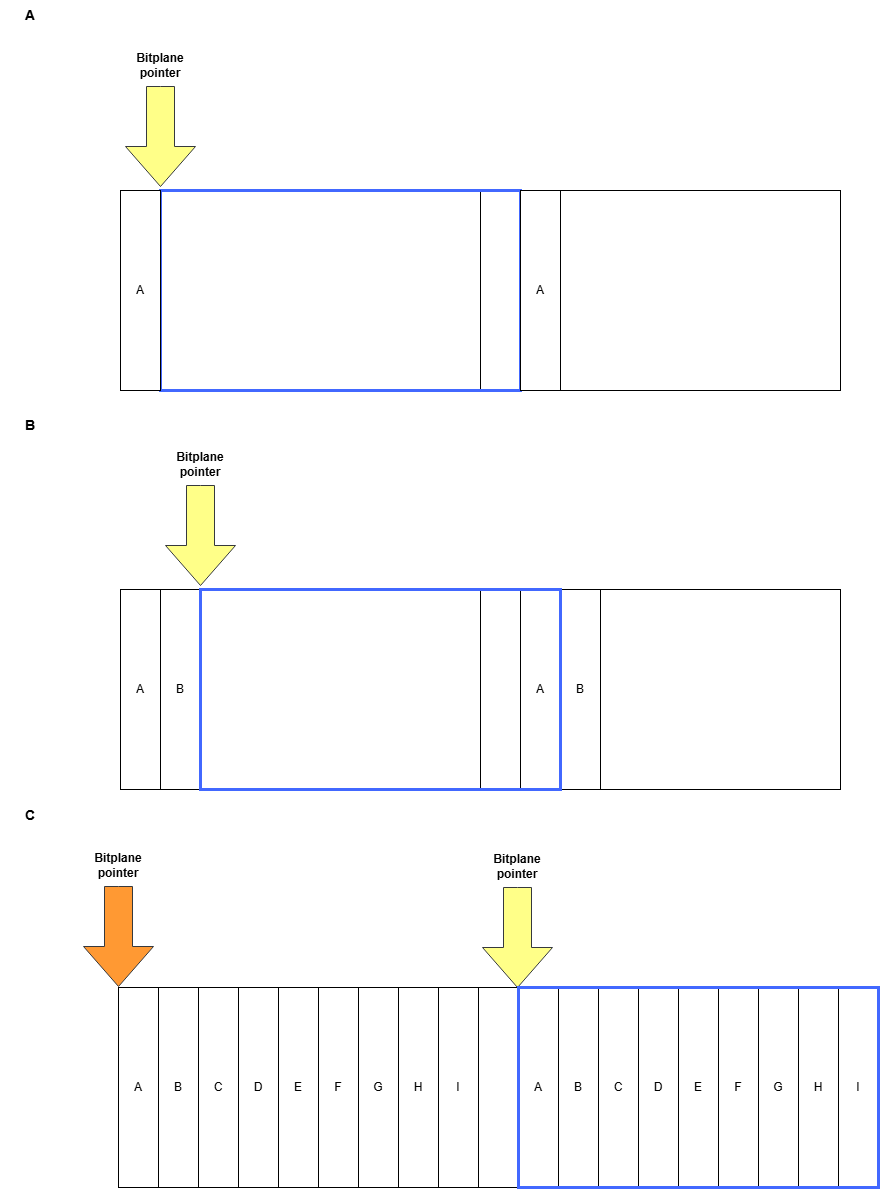

The diagram above was exported from draw.io. Its source (the exported page's mxGraphModel, read from the mxfile embedded in the PNG):
<mxGraphModel dx="1426" dy="755" grid="1" gridSize="10" guides="1" tooltips="1" connect="1" arrows="1" fold="1" page="1" pageScale="1" pageWidth="1169" pageHeight="827" math="0" shadow="0">
  <root>
    <mxCell id="0" />
    <mxCell id="1" parent="0" />
    <mxCell id="mokQlcTMgFuqJdQmQVKg-1" value="" style="rounded=0;whiteSpace=wrap;html=1;" vertex="1" parent="1">
      <mxGeometry x="200" y="280" width="360" height="200" as="geometry" />
    </mxCell>
    <mxCell id="mokQlcTMgFuqJdQmQVKg-2" value="" style="rounded=0;whiteSpace=wrap;html=1;" vertex="1" parent="1">
      <mxGeometry x="560" y="280" width="360" height="200" as="geometry" />
    </mxCell>
    <mxCell id="mokQlcTMgFuqJdQmQVKg-3" value="" style="rounded=0;whiteSpace=wrap;html=1;strokeWidth=3;strokeColor=#4268FF;fillColor=none;" vertex="1" parent="1">
      <mxGeometry x="240" y="280" width="360" height="200" as="geometry" />
    </mxCell>
    <mxCell id="mokQlcTMgFuqJdQmQVKg-6" value="A" style="rounded=0;whiteSpace=wrap;html=1;" vertex="1" parent="1">
      <mxGeometry x="200" y="280" width="40" height="200" as="geometry" />
    </mxCell>
    <mxCell id="mokQlcTMgFuqJdQmQVKg-7" value="A" style="rounded=0;whiteSpace=wrap;html=1;" vertex="1" parent="1">
      <mxGeometry x="600" y="280" width="40" height="200" as="geometry" />
    </mxCell>
    <mxCell id="mokQlcTMgFuqJdQmQVKg-8" value="" style="rounded=0;whiteSpace=wrap;html=1;" vertex="1" parent="1">
      <mxGeometry x="198" y="1077" width="360" height="200" as="geometry" />
    </mxCell>
    <mxCell id="mokQlcTMgFuqJdQmQVKg-9" value="" style="rounded=0;whiteSpace=wrap;html=1;" vertex="1" parent="1">
      <mxGeometry x="558" y="1077" width="360" height="200" as="geometry" />
    </mxCell>
    <mxCell id="mokQlcTMgFuqJdQmQVKg-13" value="A" style="rounded=0;whiteSpace=wrap;html=1;" vertex="1" parent="1">
      <mxGeometry x="198" y="1077" width="40" height="200" as="geometry" />
    </mxCell>
    <mxCell id="mokQlcTMgFuqJdQmQVKg-14" value="A" style="rounded=0;whiteSpace=wrap;html=1;" vertex="1" parent="1">
      <mxGeometry x="598" y="1077" width="40" height="200" as="geometry" />
    </mxCell>
    <mxCell id="mokQlcTMgFuqJdQmQVKg-15" value="" style="group" vertex="1" connectable="0" parent="1">
      <mxGeometry x="562" y="941" width="70" height="136" as="geometry" />
    </mxCell>
    <mxCell id="mokQlcTMgFuqJdQmQVKg-11" value="" style="html=1;shadow=0;dashed=0;align=center;verticalAlign=middle;shape=mxgraph.arrows2.arrow;dy=0.6;dx=40;direction=south;notch=0;aspect=fixed;fillColor=#ffff88;strokeColor=#36393d;" vertex="1" parent="mokQlcTMgFuqJdQmQVKg-15">
      <mxGeometry y="36" width="70" height="100" as="geometry" />
    </mxCell>
    <mxCell id="mokQlcTMgFuqJdQmQVKg-12" value="&lt;b&gt;Bitplane pointer&lt;/b&gt;" style="text;html=1;align=center;verticalAlign=middle;whiteSpace=wrap;rounded=0;" vertex="1" parent="mokQlcTMgFuqJdQmQVKg-15">
      <mxGeometry x="5" width="60" height="30" as="geometry" />
    </mxCell>
    <mxCell id="mokQlcTMgFuqJdQmQVKg-16" value="" style="group" vertex="1" connectable="0" parent="1">
      <mxGeometry x="205" y="140" width="70" height="136" as="geometry" />
    </mxCell>
    <mxCell id="mokQlcTMgFuqJdQmQVKg-4" value="" style="html=1;shadow=0;dashed=0;align=center;verticalAlign=middle;shape=mxgraph.arrows2.arrow;dy=0.6;dx=40;direction=south;notch=0;aspect=fixed;fillColor=#ffff88;strokeColor=#36393d;" vertex="1" parent="mokQlcTMgFuqJdQmQVKg-16">
      <mxGeometry y="36" width="70" height="100" as="geometry" />
    </mxCell>
    <mxCell id="mokQlcTMgFuqJdQmQVKg-5" value="&lt;b&gt;Bitplane pointer&lt;/b&gt;" style="text;html=1;align=center;verticalAlign=middle;whiteSpace=wrap;rounded=0;" vertex="1" parent="mokQlcTMgFuqJdQmQVKg-16">
      <mxGeometry x="5" width="60" height="30" as="geometry" />
    </mxCell>
    <mxCell id="mokQlcTMgFuqJdQmQVKg-17" value="B" style="rounded=0;whiteSpace=wrap;html=1;" vertex="1" parent="1">
      <mxGeometry x="238" y="1077" width="40" height="200" as="geometry" />
    </mxCell>
    <mxCell id="mokQlcTMgFuqJdQmQVKg-18" value="B" style="rounded=0;whiteSpace=wrap;html=1;" vertex="1" parent="1">
      <mxGeometry x="638" y="1077" width="40" height="200" as="geometry" />
    </mxCell>
    <mxCell id="mokQlcTMgFuqJdQmQVKg-19" value="C" style="rounded=0;whiteSpace=wrap;html=1;" vertex="1" parent="1">
      <mxGeometry x="278" y="1077" width="40" height="200" as="geometry" />
    </mxCell>
    <mxCell id="mokQlcTMgFuqJdQmQVKg-22" value="C" style="rounded=0;whiteSpace=wrap;html=1;" vertex="1" parent="1">
      <mxGeometry x="678" y="1077" width="40" height="200" as="geometry" />
    </mxCell>
    <mxCell id="mokQlcTMgFuqJdQmQVKg-23" value="D" style="rounded=0;whiteSpace=wrap;html=1;" vertex="1" parent="1">
      <mxGeometry x="318" y="1077" width="40" height="200" as="geometry" />
    </mxCell>
    <mxCell id="mokQlcTMgFuqJdQmQVKg-24" value="D" style="rounded=0;whiteSpace=wrap;html=1;" vertex="1" parent="1">
      <mxGeometry x="718" y="1077" width="40" height="200" as="geometry" />
    </mxCell>
    <mxCell id="mokQlcTMgFuqJdQmQVKg-25" value="E" style="rounded=0;whiteSpace=wrap;html=1;" vertex="1" parent="1">
      <mxGeometry x="358" y="1077" width="40" height="200" as="geometry" />
    </mxCell>
    <mxCell id="mokQlcTMgFuqJdQmQVKg-26" value="E" style="rounded=0;whiteSpace=wrap;html=1;" vertex="1" parent="1">
      <mxGeometry x="758" y="1077" width="40" height="200" as="geometry" />
    </mxCell>
    <mxCell id="mokQlcTMgFuqJdQmQVKg-27" value="F" style="rounded=0;whiteSpace=wrap;html=1;" vertex="1" parent="1">
      <mxGeometry x="398" y="1077" width="40" height="200" as="geometry" />
    </mxCell>
    <mxCell id="mokQlcTMgFuqJdQmQVKg-28" value="F" style="rounded=0;whiteSpace=wrap;html=1;" vertex="1" parent="1">
      <mxGeometry x="798" y="1077" width="40" height="200" as="geometry" />
    </mxCell>
    <mxCell id="mokQlcTMgFuqJdQmQVKg-29" value="G" style="rounded=0;whiteSpace=wrap;html=1;" vertex="1" parent="1">
      <mxGeometry x="438" y="1077" width="40" height="200" as="geometry" />
    </mxCell>
    <mxCell id="mokQlcTMgFuqJdQmQVKg-30" value="G" style="rounded=0;whiteSpace=wrap;html=1;" vertex="1" parent="1">
      <mxGeometry x="838" y="1077" width="40" height="200" as="geometry" />
    </mxCell>
    <mxCell id="mokQlcTMgFuqJdQmQVKg-31" value="H" style="rounded=0;whiteSpace=wrap;html=1;" vertex="1" parent="1">
      <mxGeometry x="478" y="1077" width="40" height="200" as="geometry" />
    </mxCell>
    <mxCell id="mokQlcTMgFuqJdQmQVKg-32" value="H" style="rounded=0;whiteSpace=wrap;html=1;" vertex="1" parent="1">
      <mxGeometry x="878" y="1077" width="40" height="200" as="geometry" />
    </mxCell>
    <mxCell id="mokQlcTMgFuqJdQmQVKg-33" value="I" style="rounded=0;whiteSpace=wrap;html=1;" vertex="1" parent="1">
      <mxGeometry x="518" y="1077" width="40" height="200" as="geometry" />
    </mxCell>
    <mxCell id="mokQlcTMgFuqJdQmQVKg-34" value="I" style="rounded=0;whiteSpace=wrap;html=1;" vertex="1" parent="1">
      <mxGeometry x="918" y="1077" width="40" height="200" as="geometry" />
    </mxCell>
    <mxCell id="mokQlcTMgFuqJdQmQVKg-10" value="" style="rounded=0;whiteSpace=wrap;html=1;strokeWidth=3;strokeColor=#4268FF;fillColor=none;" vertex="1" parent="1">
      <mxGeometry x="598" y="1077" width="360" height="200" as="geometry" />
    </mxCell>
    <mxCell id="mokQlcTMgFuqJdQmQVKg-35" value="" style="group;" vertex="1" connectable="0" parent="1">
      <mxGeometry x="163" y="940" width="70" height="136" as="geometry" />
    </mxCell>
    <mxCell id="mokQlcTMgFuqJdQmQVKg-36" value="" style="html=1;shadow=0;dashed=0;align=center;verticalAlign=middle;shape=mxgraph.arrows2.arrow;dy=0.6;dx=40;direction=south;notch=0;aspect=fixed;fillColor=#FF9933;strokeColor=#36393d;" vertex="1" parent="mokQlcTMgFuqJdQmQVKg-35">
      <mxGeometry y="36" width="70" height="100" as="geometry" />
    </mxCell>
    <mxCell id="mokQlcTMgFuqJdQmQVKg-37" value="&lt;b&gt;Bitplane pointer&lt;/b&gt;" style="text;html=1;align=center;verticalAlign=middle;whiteSpace=wrap;rounded=0;" vertex="1" parent="mokQlcTMgFuqJdQmQVKg-35">
      <mxGeometry x="5" width="60" height="30" as="geometry" />
    </mxCell>
    <mxCell id="mokQlcTMgFuqJdQmQVKg-38" value="" style="rounded=0;whiteSpace=wrap;html=1;" vertex="1" parent="1">
      <mxGeometry x="200" y="679" width="360" height="200" as="geometry" />
    </mxCell>
    <mxCell id="mokQlcTMgFuqJdQmQVKg-39" value="" style="rounded=0;whiteSpace=wrap;html=1;" vertex="1" parent="1">
      <mxGeometry x="560" y="679" width="360" height="200" as="geometry" />
    </mxCell>
    <mxCell id="mokQlcTMgFuqJdQmQVKg-41" value="A" style="rounded=0;whiteSpace=wrap;html=1;" vertex="1" parent="1">
      <mxGeometry x="200" y="679" width="40" height="200" as="geometry" />
    </mxCell>
    <mxCell id="mokQlcTMgFuqJdQmQVKg-42" value="A" style="rounded=0;whiteSpace=wrap;html=1;" vertex="1" parent="1">
      <mxGeometry x="600" y="679" width="40" height="200" as="geometry" />
    </mxCell>
    <mxCell id="mokQlcTMgFuqJdQmQVKg-43" value="" style="group" vertex="1" connectable="0" parent="1">
      <mxGeometry x="245" y="539" width="70" height="136" as="geometry" />
    </mxCell>
    <mxCell id="mokQlcTMgFuqJdQmQVKg-44" value="" style="html=1;shadow=0;dashed=0;align=center;verticalAlign=middle;shape=mxgraph.arrows2.arrow;dy=0.6;dx=40;direction=south;notch=0;aspect=fixed;fillColor=#ffff88;strokeColor=#36393d;" vertex="1" parent="mokQlcTMgFuqJdQmQVKg-43">
      <mxGeometry y="36" width="70" height="100" as="geometry" />
    </mxCell>
    <mxCell id="mokQlcTMgFuqJdQmQVKg-45" value="&lt;b&gt;Bitplane pointer&lt;/b&gt;" style="text;html=1;align=center;verticalAlign=middle;whiteSpace=wrap;rounded=0;" vertex="1" parent="mokQlcTMgFuqJdQmQVKg-43">
      <mxGeometry x="5" width="60" height="30" as="geometry" />
    </mxCell>
    <mxCell id="mokQlcTMgFuqJdQmQVKg-46" value="B" style="rounded=0;whiteSpace=wrap;html=1;" vertex="1" parent="1">
      <mxGeometry x="240" y="679" width="40" height="200" as="geometry" />
    </mxCell>
    <mxCell id="mokQlcTMgFuqJdQmQVKg-47" value="B" style="rounded=0;whiteSpace=wrap;html=1;" vertex="1" parent="1">
      <mxGeometry x="640" y="679" width="40" height="200" as="geometry" />
    </mxCell>
    <mxCell id="mokQlcTMgFuqJdQmQVKg-40" value="" style="rounded=0;whiteSpace=wrap;html=1;strokeWidth=3;strokeColor=#4268FF;fillColor=none;" vertex="1" parent="1">
      <mxGeometry x="280" y="679" width="360" height="200" as="geometry" />
    </mxCell>
    <mxCell id="mokQlcTMgFuqJdQmQVKg-48" value="&lt;b&gt;&lt;font style=&quot;font-size: 14px;&quot;&gt;A&lt;/font&gt;&lt;/b&gt;" style="text;html=1;align=center;verticalAlign=middle;whiteSpace=wrap;rounded=0;" vertex="1" parent="1">
      <mxGeometry x="80" y="90" width="60" height="30" as="geometry" />
    </mxCell>
    <mxCell id="mokQlcTMgFuqJdQmQVKg-49" value="&lt;b&gt;&lt;font style=&quot;font-size: 14px;&quot;&gt;B&lt;/font&gt;&lt;/b&gt;" style="text;html=1;align=center;verticalAlign=middle;whiteSpace=wrap;rounded=0;" vertex="1" parent="1">
      <mxGeometry x="80" y="500" width="60" height="30" as="geometry" />
    </mxCell>
    <mxCell id="mokQlcTMgFuqJdQmQVKg-50" value="&lt;b&gt;&lt;font style=&quot;font-size: 14px;&quot;&gt;C&lt;/font&gt;&lt;/b&gt;" style="text;html=1;align=center;verticalAlign=middle;whiteSpace=wrap;rounded=0;" vertex="1" parent="1">
      <mxGeometry x="80" y="890" width="60" height="30" as="geometry" />
    </mxCell>
  </root>
</mxGraphModel>